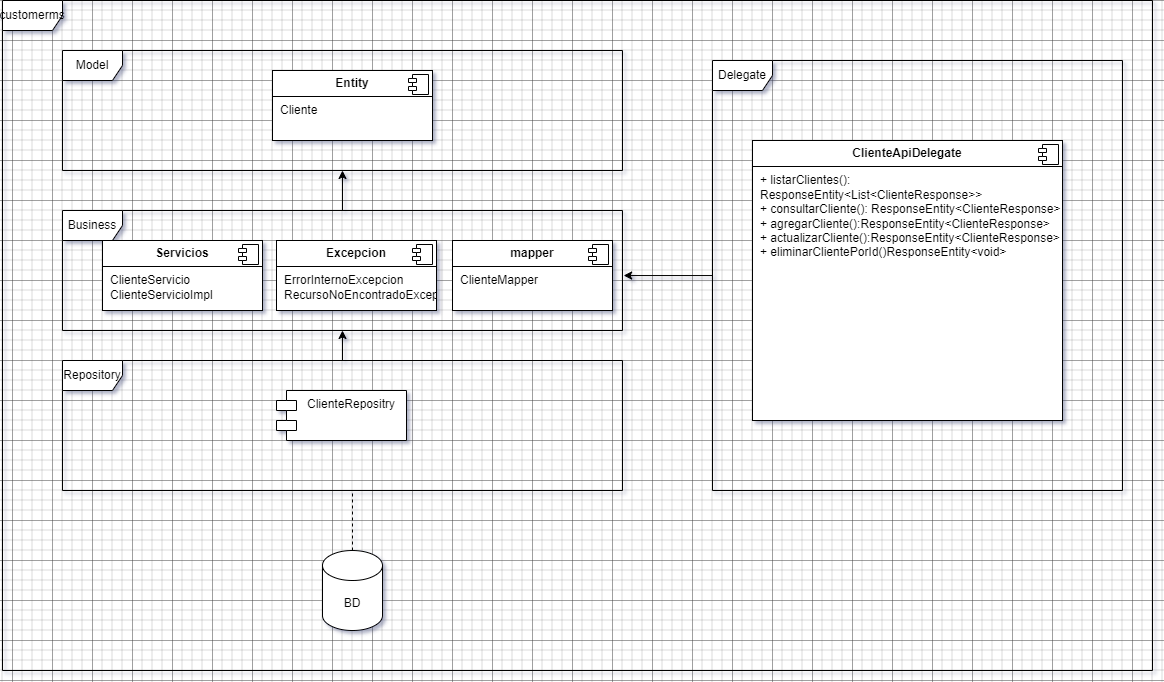

The diagram above was exported from draw.io. Its source (the exported page's mxGraphModel, read from the mxfile embedded in the PNG):
<mxGraphModel dx="2074" dy="1204" grid="1" gridSize="10" guides="1" tooltips="1" connect="1" arrows="1" fold="1" page="1" pageScale="1" pageWidth="827" pageHeight="1169" math="0" shadow="0">
  <root>
    <mxCell id="0" />
    <mxCell id="1" parent="0" />
    <mxCell id="Bj5U1j62jTfZ79PzTUoq-3" value="customerms" style="shape=umlFrame;whiteSpace=wrap;html=1;pointerEvents=0;" parent="1" vertex="1">
      <mxGeometry x="30" y="40" width="1150" height="670" as="geometry" />
    </mxCell>
    <mxCell id="Bj5U1j62jTfZ79PzTUoq-5" value="Business" style="shape=umlFrame;whiteSpace=wrap;html=1;pointerEvents=0;" parent="1" vertex="1">
      <mxGeometry x="90" y="250" width="560" height="120" as="geometry" />
    </mxCell>
    <mxCell id="Bj5U1j62jTfZ79PzTUoq-6" value="Model" style="shape=umlFrame;whiteSpace=wrap;html=1;pointerEvents=0;" parent="1" vertex="1">
      <mxGeometry x="90" y="90" width="560" height="120" as="geometry" />
    </mxCell>
    <mxCell id="Bj5U1j62jTfZ79PzTUoq-7" value="Repository" style="shape=umlFrame;whiteSpace=wrap;html=1;pointerEvents=0;" parent="1" vertex="1">
      <mxGeometry x="90" y="400" width="560" height="130" as="geometry" />
    </mxCell>
    <mxCell id="Bj5U1j62jTfZ79PzTUoq-9" value="BD" style="shape=cylinder3;whiteSpace=wrap;html=1;boundedLbl=1;backgroundOutline=1;size=15;" parent="1" vertex="1">
      <mxGeometry x="350" y="590" width="60" height="80" as="geometry" />
    </mxCell>
    <mxCell id="Bj5U1j62jTfZ79PzTUoq-13" value="&lt;p style=&quot;margin:0px;margin-top:6px;text-align:center;&quot;&gt;&lt;b&gt;Servicios&lt;/b&gt;&lt;/p&gt;&lt;hr size=&quot;1&quot; style=&quot;border-style:solid;&quot;&gt;&lt;p style=&quot;margin:0px;margin-left:8px;&quot;&gt;ClienteServicio&lt;br&gt;ClienteServicioImpl&lt;/p&gt;" style="align=left;overflow=fill;html=1;dropTarget=0;whiteSpace=wrap;" parent="1" vertex="1">
      <mxGeometry x="130" y="280" width="160" height="70" as="geometry" />
    </mxCell>
    <mxCell id="Bj5U1j62jTfZ79PzTUoq-14" value="" style="shape=component;jettyWidth=8;jettyHeight=4;" parent="Bj5U1j62jTfZ79PzTUoq-13" vertex="1">
      <mxGeometry x="1" width="20" height="20" relative="1" as="geometry">
        <mxPoint x="-24" y="4" as="offset" />
      </mxGeometry>
    </mxCell>
    <mxCell id="Bj5U1j62jTfZ79PzTUoq-15" value="&lt;p style=&quot;margin:0px;margin-top:6px;text-align:center;&quot;&gt;&lt;b&gt;Excepcion&lt;/b&gt;&lt;/p&gt;&lt;hr size=&quot;1&quot; style=&quot;border-style:solid;&quot;&gt;&lt;p style=&quot;margin:0px;margin-left:8px;&quot;&gt;ErrorInternoExcepcion&lt;br&gt;RecursoNoEncontradoExcepcion&lt;/p&gt;" style="align=left;overflow=fill;html=1;dropTarget=0;whiteSpace=wrap;" parent="1" vertex="1">
      <mxGeometry x="304" y="280" width="160" height="70" as="geometry" />
    </mxCell>
    <mxCell id="Bj5U1j62jTfZ79PzTUoq-16" value="" style="shape=component;jettyWidth=8;jettyHeight=4;" parent="Bj5U1j62jTfZ79PzTUoq-15" vertex="1">
      <mxGeometry x="1" width="20" height="20" relative="1" as="geometry">
        <mxPoint x="-24" y="4" as="offset" />
      </mxGeometry>
    </mxCell>
    <mxCell id="Bj5U1j62jTfZ79PzTUoq-17" value="&lt;p style=&quot;margin:0px;margin-top:6px;text-align:center;&quot;&gt;&lt;b&gt;mapper&lt;/b&gt;&lt;/p&gt;&lt;hr size=&quot;1&quot; style=&quot;border-style:solid;&quot;&gt;&lt;p style=&quot;margin:0px;margin-left:8px;&quot;&gt;ClienteMapper&lt;/p&gt;" style="align=left;overflow=fill;html=1;dropTarget=0;whiteSpace=wrap;" parent="1" vertex="1">
      <mxGeometry x="480" y="280" width="160" height="70" as="geometry" />
    </mxCell>
    <mxCell id="Bj5U1j62jTfZ79PzTUoq-18" value="" style="shape=component;jettyWidth=8;jettyHeight=4;" parent="Bj5U1j62jTfZ79PzTUoq-17" vertex="1">
      <mxGeometry x="1" width="20" height="20" relative="1" as="geometry">
        <mxPoint x="-24" y="4" as="offset" />
      </mxGeometry>
    </mxCell>
    <mxCell id="Bj5U1j62jTfZ79PzTUoq-20" value="" style="endArrow=none;dashed=1;html=1;rounded=0;exitX=0.5;exitY=0;exitDx=0;exitDy=0;exitPerimeter=0;" parent="1" source="Bj5U1j62jTfZ79PzTUoq-9" edge="1">
      <mxGeometry width="50" height="50" relative="1" as="geometry">
        <mxPoint x="390" y="640" as="sourcePoint" />
        <mxPoint x="380" y="530" as="targetPoint" />
      </mxGeometry>
    </mxCell>
    <mxCell id="Bj5U1j62jTfZ79PzTUoq-21" value="ClienteRepositry" style="shape=module;align=left;spacingLeft=20;align=center;verticalAlign=top;whiteSpace=wrap;html=1;" parent="1" vertex="1">
      <mxGeometry x="304" y="430" width="130" height="50" as="geometry" />
    </mxCell>
    <mxCell id="Bj5U1j62jTfZ79PzTUoq-25" value="&lt;p style=&quot;margin:0px;margin-top:6px;text-align:center;&quot;&gt;&lt;b&gt;Entity&lt;/b&gt;&lt;/p&gt;&lt;hr size=&quot;1&quot; style=&quot;border-style:solid;&quot;&gt;&lt;p style=&quot;margin:0px;margin-left:8px;&quot;&gt;Cliente&lt;/p&gt;" style="align=left;overflow=fill;html=1;dropTarget=0;whiteSpace=wrap;" parent="1" vertex="1">
      <mxGeometry x="300" y="110" width="160" height="70" as="geometry" />
    </mxCell>
    <mxCell id="Bj5U1j62jTfZ79PzTUoq-26" value="" style="shape=component;jettyWidth=8;jettyHeight=4;" parent="Bj5U1j62jTfZ79PzTUoq-25" vertex="1">
      <mxGeometry x="1" width="20" height="20" relative="1" as="geometry">
        <mxPoint x="-24" y="4" as="offset" />
      </mxGeometry>
    </mxCell>
    <mxCell id="Bj5U1j62jTfZ79PzTUoq-27" style="edgeStyle=orthogonalEdgeStyle;rounded=0;orthogonalLoop=1;jettySize=auto;html=1;entryX=0.5;entryY=1;entryDx=0;entryDy=0;entryPerimeter=0;" parent="1" source="Bj5U1j62jTfZ79PzTUoq-7" target="Bj5U1j62jTfZ79PzTUoq-5" edge="1">
      <mxGeometry relative="1" as="geometry" />
    </mxCell>
    <mxCell id="Bj5U1j62jTfZ79PzTUoq-28" style="edgeStyle=orthogonalEdgeStyle;rounded=0;orthogonalLoop=1;jettySize=auto;html=1;entryX=0.5;entryY=1;entryDx=0;entryDy=0;entryPerimeter=0;" parent="1" source="Bj5U1j62jTfZ79PzTUoq-5" target="Bj5U1j62jTfZ79PzTUoq-6" edge="1">
      <mxGeometry relative="1" as="geometry" />
    </mxCell>
    <mxCell id="Bj5U1j62jTfZ79PzTUoq-29" value="Delegate" style="shape=umlFrame;whiteSpace=wrap;html=1;pointerEvents=0;" parent="1" vertex="1">
      <mxGeometry x="740" y="100" width="410" height="430" as="geometry" />
    </mxCell>
    <mxCell id="Bj5U1j62jTfZ79PzTUoq-30" value="&lt;p style=&quot;margin:0px;margin-top:6px;text-align:center;&quot;&gt;&lt;b&gt;ClienteApiDelegate&lt;/b&gt;&lt;/p&gt;&lt;hr size=&quot;1&quot; style=&quot;border-style:solid;&quot;&gt;&lt;p style=&quot;margin:0px;margin-left:8px;&quot;&gt;+ listarClientes(): ResponseEntity&amp;lt;List&amp;lt;ClienteResponse&amp;gt;&amp;gt;&lt;br&gt;+ consultarCliente(): ResponseEntity&amp;lt;ClienteResponse&amp;gt;&lt;/p&gt;&lt;p style=&quot;margin:0px;margin-left:8px;&quot;&gt;+ agregarCliente():&lt;span style=&quot;background-color: initial;&quot;&gt;ResponseEntity&amp;lt;ClienteResponse&amp;gt;&lt;/span&gt;&lt;/p&gt;&lt;p style=&quot;margin:0px;margin-left:8px;&quot;&gt;+ actualizarCliente():&lt;span style=&quot;background-color: initial;&quot;&gt;ResponseEntity&amp;lt;ClienteResponse&amp;gt;&lt;/span&gt;&lt;/p&gt;&lt;p style=&quot;margin:0px;margin-left:8px;&quot;&gt;+ eliminarClientePorId()&lt;span style=&quot;background-color: initial;&quot;&gt;ResponseEntity&amp;lt;void&amp;gt;&lt;/span&gt;&lt;/p&gt;" style="align=left;overflow=fill;html=1;dropTarget=0;whiteSpace=wrap;" parent="1" vertex="1">
      <mxGeometry x="780" y="180" width="310" height="280" as="geometry" />
    </mxCell>
    <mxCell id="Bj5U1j62jTfZ79PzTUoq-31" value="" style="shape=component;jettyWidth=8;jettyHeight=4;" parent="Bj5U1j62jTfZ79PzTUoq-30" vertex="1">
      <mxGeometry x="1" width="20" height="20" relative="1" as="geometry">
        <mxPoint x="-24" y="4" as="offset" />
      </mxGeometry>
    </mxCell>
    <mxCell id="Bj5U1j62jTfZ79PzTUoq-32" style="edgeStyle=orthogonalEdgeStyle;rounded=0;orthogonalLoop=1;jettySize=auto;html=1;entryX=1.002;entryY=0.542;entryDx=0;entryDy=0;entryPerimeter=0;" parent="1" source="Bj5U1j62jTfZ79PzTUoq-29" target="Bj5U1j62jTfZ79PzTUoq-5" edge="1">
      <mxGeometry relative="1" as="geometry" />
    </mxCell>
  </root>
</mxGraphModel>